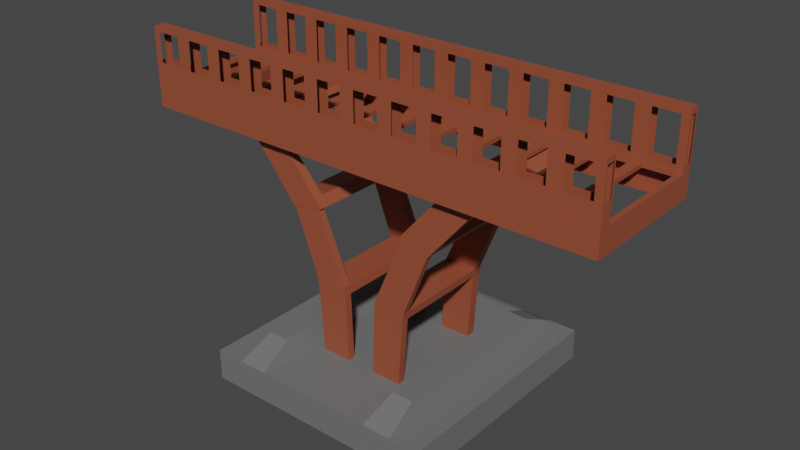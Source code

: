 # Source: PUENTE_NIER.blend  (saved by Blender 3.6.11; exported with 4.5.12 LTS)
import bpy
from mathutils import Matrix  # noqa: F401  (used for matrix-valued properties, if any)

bpy.ops.wm.read_factory_settings(use_empty=True)
scene = bpy.context.scene
scene.name = 'Scene'

# ---- collections
col_collection = bpy.data.collections.new('Collection'); scene.collection.children.link(col_collection)

# ---- materials (node trees are filled in below, after node groups)
mat_material = bpy.data.materials.new('Material')
mat_material.use_transparent_shadow = False
mat_material_004 = bpy.data.materials.new('Material.004')
mat_material_004.use_transparent_shadow = False

# ---- material node trees
mat_material.use_nodes = True; mat_material.node_tree.nodes.clear()
_N = mat_material.node_tree.nodes; _L = mat_material.node_tree.links
n0 = _N.new('ShaderNodeBsdfPrincipled'); n0.name = 'Principled BSDF'; n0.location = (10, 300)
n0.distribution = 'GGX'
n0.subsurface_method = 'RANDOM_WALK_SKIN'
n0.inputs[0].default_value = (0.1615, 0.1615, 0.1615, 1.0)
n0.inputs[3].default_value = 1.45
n0.inputs[27].default_value = (0.0, 0.0, 0.0, 1.0)
n0.inputs[28].default_value = 1.0
n1 = _N.new('ShaderNodeOutputMaterial'); n1.name = 'Material Output'; n1.location = (300, 300)
_L.new(n0.outputs[0], n1.inputs[0])
n1.is_active_output = True
mat_material_004.use_nodes = True; mat_material_004.node_tree.nodes.clear()
_N = mat_material_004.node_tree.nodes; _L = mat_material_004.node_tree.links
n0 = _N.new('ShaderNodeBsdfPrincipled'); n0.name = 'Principled BSDF'; n0.location = (10, 300)
n0.distribution = 'GGX'
n0.subsurface_method = 'RANDOM_WALK_SKIN'
n0.inputs[0].default_value = (0.3111, 0.07544, 0.0361, 1.0)
n0.inputs[3].default_value = 1.45
n0.inputs[27].default_value = (0.0, 0.0, 0.0, 1.0)
n0.inputs[28].default_value = 1.0
n1 = _N.new('ShaderNodeOutputMaterial'); n1.name = 'Material Output'; n1.location = (300, 300)
_L.new(n0.outputs[0], n1.inputs[0])
n1.is_active_output = True

# ---- world
world_world = bpy.data.worlds.new('World'); scene.world = world_world
world_world.use_nodes = True; world_world.node_tree.nodes.clear()
_N = world_world.node_tree.nodes; _L = world_world.node_tree.links
n0 = _N.new('ShaderNodeOutputWorld'); n0.name = 'World Output'; n0.location = (300, 300)
n1 = _N.new('ShaderNodeBackground'); n1.name = 'Background'; n1.location = (10, 300)
n1.inputs[0].default_value = (0.05088, 0.05088, 0.05088, 1.0)
_L.new(n1.outputs[0], n0.inputs[0])
n0.is_active_output = True
world_world.color = (0.05088, 0.05088, 0.05088)
world_world.use_sun_shadow = False
world_world.sun_shadow_jitter_overblur = 0.0

# ---- meshes
me_cube = bpy.data.meshes.new('Cube')
me_cube.from_pydata([(-1.0, 1.0, 0.9997), (-1.0, 1.0, -1.0), (-1.0, -1.0, 0.9997), (-1.0, -1.0, -1.0), (0.0, 1.0, -1.0), (-0.5, 1.0, -1.0), (0.0, -1.0, 1.0), (-0.5, -1.0, 1.0), (-0.5, -1.0, -1.0), (0.0, -1.0, -1.0), (-0.5, 1.0, 1.0), (0.0, 1.0, 1.0), (-0.75, 1.0, -1.0), (-0.7501, -1.0, 0.9997), (-0.75, -1.0, -1.0), (-0.7501, 1.0, 0.9997), (-0.7182, 0.7126, 2.065), (-0.5387, 0.7126, 2.068), (-0.5387, -0.7126, 2.068), (-0.7182, -0.7126, 2.065), (-0.1215, 0.4627, 1.0), (-0.3787, 0.4627, 0.9995), (-0.3787, -0.4627, 0.9995), (-0.1215, -0.4627, 1.0), (-0.1444, -0.4627, 5.342), (-0.1519, -0.4627, 5.875), (-0.3722, -0.4627, 10.41), (-0.43, -0.4627, 11.0), (-0.8693, -0.4627, 14.95), (-0.8965, -0.4627, 15.38), (-1.128, -0.4627, 14.53), (-1.101, -0.4627, 14.1), (-0.6942, -0.4627, 10.51), (-0.6415, -0.4627, 9.997), (-0.425, -0.4627, 5.844), (-0.4152, -0.4627, 5.315), (-0.1444, 0.4627, 5.342), (-0.1519, 0.4627, 5.875), (-0.3722, 0.4627, 10.41), (-0.43, 0.4627, 11.0), (-0.8693, 0.4627, 14.95), (-0.8965, 0.4627, 15.38), (-1.128, 0.4627, 14.53), (-1.101, 0.4627, 14.1), (-0.6942, 0.4627, 10.51), (-0.6415, 0.4627, 9.997), (-0.425, 0.4627, 5.844), (-0.4152, 0.4627, 5.315), (-0.4149, 0.384, 5.316), (-0.4246, 0.384, 5.844), (-0.1441, 0.384, 5.342), (-0.1516, 0.384, 5.876), (-0.4248, -0.4017, 5.844), (-0.415, -0.4017, 5.316), (-0.1442, -0.4017, 5.342), (-0.1517, -0.4017, 5.876), (-0.1215, 0.4627, 0.9256), (-0.1215, 0.384, 0.9256), (-0.3786, 0.384, 0.9253), (-0.3786, 0.4627, 0.9253), (-0.1215, -0.4017, 0.8299), (-0.1215, -0.4627, 0.8299), (-0.3785, -0.4627, 0.8297), (-0.3785, -0.4017, 0.8297), (-0.4144, 0.458, 10.67), (-0.4121, 0.3886, 10.67), (-0.6474, 0.3886, 10.27), (-0.6495, 0.458, 10.27), (-0.4163, -0.4056, 10.68), (-0.4177, -0.4587, 10.68), (-0.6498, -0.4587, 10.29), (-0.6486, -0.4056, 10.29), (-0.6387, 0.3738, 10.0), (-0.6908, 0.3738, 10.52), (-0.3691, 0.3738, 10.4), (-0.4263, 0.3738, 11.0), (-0.6917, -0.3864, 10.52), (-0.6394, -0.3864, 10.0), (-0.3699, -0.3864, 10.41), (-0.4272, -0.3864, 11.0), (-0.8925, 0.459, 15.02), (-0.8925, 0.3775, 15.02), (-1.105, 0.459, 14.24), (-1.105, 0.3775, 14.24), (-0.8901, -0.3888, 15.09), (-0.8901, -0.4603, 15.09), (-1.107, -0.4603, 14.3), (-1.107, -0.3888, 14.3)], [], [(15, 0, 2, 13), (14, 13, 2, 3), (3, 2, 0, 1), (12, 15, 10, 5), (5, 10, 11, 4), (12, 5, 8, 14), (5, 4, 9, 8), (9, 6, 7, 8), (10, 15, 16, 17), (1, 12, 14, 3), (1, 0, 15, 12), (8, 7, 13, 14), (13, 7, 18, 19), (17, 16, 19, 18), (7, 10, 17, 18), (15, 13, 19, 16), (11, 10, 21, 20), (10, 7, 22, 21), (7, 6, 23, 22), (6, 11, 20, 23), (42, 30, 29, 41), (54, 50, 51, 55), (36, 47, 46, 37), (47, 48, 49, 46), (38, 45, 44, 39), (38, 74, 72, 45), (40, 43, 42, 41), (51, 37, 64, 65), (53, 35, 34, 52), (36, 50, 57, 56), (77, 33, 32, 76), (78, 74, 75, 79), (43, 31, 30, 42), (24, 35, 62, 61), (50, 36, 37, 51), (78, 26, 33, 77), (74, 38, 39, 75), (75, 39, 80, 81), (28, 40, 41, 29), (21, 22, 23, 20), (35, 24, 25, 34), (34, 25, 69, 70), (33, 26, 27, 32), (32, 27, 85, 86), (31, 28, 29, 30), (49, 52, 55, 51), (48, 50, 54, 53), (48, 53, 52, 49), (24, 54, 55, 25), (59, 56, 57, 58), (50, 48, 58, 57), (48, 47, 59, 58), (47, 36, 56, 59), (63, 60, 61, 62), (53, 54, 60, 63), (35, 53, 63, 62), (54, 24, 61, 60), (67, 66, 65, 64), (49, 51, 65, 66), (46, 49, 66, 67), (37, 46, 67, 64), (71, 70, 69, 68), (55, 52, 71, 68), (25, 55, 68, 69), (52, 34, 70, 71), (45, 72, 73, 44), (73, 76, 79, 75), (74, 78, 77, 72), (26, 78, 79, 27), (72, 77, 76, 73), (43, 40, 28, 31), (82, 83, 81, 80), (44, 73, 83, 82), (73, 75, 81, 83), (39, 44, 82, 80), (87, 86, 85, 84), (79, 76, 87, 84), (27, 79, 84, 85), (76, 32, 86, 87)])
me_cube.polygons.foreach_set('material_index', [0, 0, 0, 0, 0, 0, 0, 0, 0, 0, 0, 0, 0, 0, 0, 0, 0, 0, 0, 0, 1, 1, 1, 1, 1, 1, 1, 1, 1, 1, 1, 1, 1, 1, 1, 1, 1, 1, 1, 0, 1, 1, 1, 1, 1, 1, 1, 1, 1, 0, 1, 1, 1, 0, 1, 1, 1, 1, 1, 1, 1, 1, 1, 1, 1, 1, 1, 1, 1, 1, 1, 1, 1, 1, 1, 1, 1, 1, 1])
_uv = me_cube.uv_layers.new(name='UVMap')
_uv.uv.foreach_set('vector', [0.8438, 0.5, 0.875, 0.5, 0.875, 0.75, 0.8438, 0.75, 0.375, 0.9688, 0.625, 0.9688, 0.625, 1.0, 0.375, 1.0, 0.375, 0.0, 0.625, 0.0, 0.625, 0.25, 0.375, 0.25, 0.375, 0.2812, 0.625, 0.2812, 0.625, 0.3125, 0.375, 0.3125, 0.375, 0.3125, 0.625, 0.3125, 0.625, 0.375, 0.375, 0.375, 0.1562, 0.5, 0.1875, 0.5, 0.1875, 0.75, 0.1562, 0.75, 0.1875, 0.5, 0.25, 0.5, 0.25, 0.75, 0.1875, 0.75, 0.375, 0.875, 0.625, 0.875, 0.625, 0.9375, 0.375, 0.9375, 0.625, 0.3125, 0.625, 0.2812, 0.625, 0.2812, 0.625, 0.3125, 0.125, 0.5, 0.1562, 0.5, 0.1562, 0.75, 0.125, 0.75, 0.375, 0.25, 0.625, 0.25, 0.625, 0.2812, 0.375, 0.2812, 0.375, 0.9375, 0.625, 0.9375, 0.625, 0.9688, 0.375, 0.9688, 0.625, 0.9688, 0.625, 0.9375, 0.625, 0.9375, 0.625, 0.9688, 0.8125, 0.5, 0.8438, 0.5, 0.8438, 0.75, 0.8125, 0.75, 0.8125, 0.75, 0.8125, 0.5, 0.8125, 0.5, 0.8125, 0.75, 0.8438, 0.5, 0.8438, 0.75, 0.8438, 0.75, 0.8438, 0.5, 0.75, 0.5, 0.8125, 0.5, 0.7973, 0.5152, 0.7652, 0.5152, 0.8125, 0.5, 0.8125, 0.75, 0.7973, 0.7348, 0.7973, 0.5152, 0.8125, 0.75, 0.75, 0.75, 0.7652, 0.7348, 0.7973, 0.7348, 0.75, 0.75, 0.75, 0.5, 0.7652, 0.5152, 0.7652, 0.7348, 0.7973, 0.5152, 0.7973, 0.7348, 0.7652, 0.7348, 0.7652, 0.5152, 0.7652, 0.7203, 0.7652, 0.5339, 0.7652, 0.5339, 0.7652, 0.7203, 0.7652, 0.5152, 0.7973, 0.5152, 0.7973, 0.5152, 0.7652, 0.5152, 0.7973, 0.5152, 0.7973, 0.5339, 0.7973, 0.5339, 0.7973, 0.5152, 0.7652, 0.5152, 0.7973, 0.5152, 0.7973, 0.5152, 0.7652, 0.5152, 0.7652, 0.5152, 0.7652, 0.5363, 0.7973, 0.5363, 0.7973, 0.5152, 0.7652, 0.5152, 0.7973, 0.5152, 0.7973, 0.5152, 0.7652, 0.5152, 0.7652, 0.5339, 0.7652, 0.5152, 0.7652, 0.5152, 0.7652, 0.5339, 0.7973, 0.7203, 0.7973, 0.7348, 0.7973, 0.7348, 0.7973, 0.7203, 0.7652, 0.5152, 0.7652, 0.5339, 0.7652, 0.5339, 0.7652, 0.5152, 0.7973, 0.7167, 0.7973, 0.7348, 0.7973, 0.7348, 0.7973, 0.7167, 0.7652, 0.7167, 0.7652, 0.5363, 0.7652, 0.5363, 0.7652, 0.7167, 0.7973, 0.5152, 0.7973, 0.7348, 0.7973, 0.7348, 0.7973, 0.5152, 0.7652, 0.7348, 0.7973, 0.7348, 0.7973, 0.7348, 0.7652, 0.7348, 0.7652, 0.5339, 0.7652, 0.5152, 0.7652, 0.5152, 0.7652, 0.5339, 0.7652, 0.7167, 0.7652, 0.7348, 0.7973, 0.7348, 0.7973, 0.7167, 0.7652, 0.5363, 0.7652, 0.5152, 0.7652, 0.5152, 0.7652, 0.5363, 0.7652, 0.5363, 0.7652, 0.5152, 0.7652, 0.5152, 0.7652, 0.5363, 0.7652, 0.7348, 0.7652, 0.5152, 0.7652, 0.5152, 0.7652, 0.7348, 0.7973, 0.5152, 0.7973, 0.7348, 0.7652, 0.7348, 0.7652, 0.5152, 0.7973, 0.7348, 0.7652, 0.7348, 0.7652, 0.7348, 0.7973, 0.7348, 0.7973, 0.7348, 0.7652, 0.7348, 0.7652, 0.7348, 0.7973, 0.7348, 0.7973, 0.7348, 0.7652, 0.7348, 0.7652, 0.7348, 0.7973, 0.7348, 0.7973, 0.7348, 0.7652, 0.7348, 0.7652, 0.7348, 0.7973, 0.7348, 0.7973, 0.7348, 0.7652, 0.7348, 0.7652, 0.7348, 0.7973, 0.7348, 0.7973, 0.5339, 0.7973, 0.7203, 0.7652, 0.7203, 0.7652, 0.5339, 0.7973, 0.5339, 0.7652, 0.5339, 0.7652, 0.7203, 0.7973, 0.7203, 0.7973, 0.5339, 0.7973, 0.7203, 0.7973, 0.7203, 0.7973, 0.5339, 0.7652, 0.7348, 0.7652, 0.7203, 0.7652, 0.7203, 0.7652, 0.7348, 0.7973, 0.5152, 0.7652, 0.5152, 0.7652, 0.5339, 0.7973, 0.5339, 0.7652, 0.5339, 0.7973, 0.5339, 0.7973, 0.5339, 0.7652, 0.5339, 0.7973, 0.5339, 0.7973, 0.5152, 0.7973, 0.5152, 0.7973, 0.5339, 0.7973, 0.5152, 0.7652, 0.5152, 0.7652, 0.5152, 0.7973, 0.5152, 0.7973, 0.7203, 0.7652, 0.7203, 0.7652, 0.7348, 0.7973, 0.7348, 0.7973, 0.7203, 0.7652, 0.7203, 0.7652, 0.7203, 0.7973, 0.7203, 0.7973, 0.7348, 0.7973, 0.7203, 0.7973, 0.7203, 0.7973, 0.7348, 0.7652, 0.7203, 0.7652, 0.7348, 0.7652, 0.7348, 0.7652, 0.7203, 0.7973, 0.5152, 0.7973, 0.5339, 0.7652, 0.5339, 0.7652, 0.5152, 0.7973, 0.5339, 0.7652, 0.5339, 0.7652, 0.5339, 0.7973, 0.5339, 0.7973, 0.5152, 0.7973, 0.5339, 0.7973, 0.5339, 0.7973, 0.5152, 0.7652, 0.5152, 0.7973, 0.5152, 0.7973, 0.5152, 0.7652, 0.5152, 0.7973, 0.7203, 0.7973, 0.7348, 0.7652, 0.7348, 0.7652, 0.7203, 0.7652, 0.7203, 0.7973, 0.7203, 0.7973, 0.7203, 0.7652, 0.7203, 0.7652, 0.7348, 0.7652, 0.7203, 0.7652, 0.7203, 0.7652, 0.7348, 0.7973, 0.7203, 0.7973, 0.7348, 0.7973, 0.7348, 0.7973, 0.7203, 0.7973, 0.5152, 0.7973, 0.5363, 0.7973, 0.5363, 0.7973, 0.5152, 0.7973, 0.5363, 0.7973, 0.7167, 0.7652, 0.7167, 0.7652, 0.5363, 0.7652, 0.5363, 0.7652, 0.7167, 0.7973, 0.7167, 0.7973, 0.5363, 0.7652, 0.7348, 0.7652, 0.7167, 0.7652, 0.7167, 0.7652, 0.7348, 0.7973, 0.5363, 0.7973, 0.7167, 0.7973, 0.7167, 0.7973, 0.5363, 0.7973, 0.5152, 0.7652, 0.5152, 0.7652, 0.7348, 0.7973, 0.7348, 0.7973, 0.5152, 0.7973, 0.5363, 0.7652, 0.5363, 0.7652, 0.5152, 0.7973, 0.5152, 0.7973, 0.5363, 0.7973, 0.5363, 0.7973, 0.5152, 0.7973, 0.5363, 0.7652, 0.5363, 0.7652, 0.5363, 0.7973, 0.5363, 0.7652, 0.5152, 0.7973, 0.5152, 0.7973, 0.5152, 0.7652, 0.5152, 0.7973, 0.7167, 0.7973, 0.7348, 0.7652, 0.7348, 0.7652, 0.7167, 0.7652, 0.7167, 0.7973, 0.7167, 0.7973, 0.7167, 0.7652, 0.7167, 0.7652, 0.7348, 0.7652, 0.7167, 0.7652, 0.7167, 0.7652, 0.7348, 0.7973, 0.7167, 0.7973, 0.7348, 0.7973, 0.7348, 0.7973, 0.7167])
me_cube.materials.append(mat_material)
me_cube.materials.append(mat_material_004)
me_cube.use_mirror_vertex_groups = False
me_cube.update()
me_plane = bpy.data.meshes.new('Plane')
me_plane.from_pydata([(-1.0, -1.0, 0.0), (1.0, -1.0, 0.0), (-1.0, 1.0, 0.0), (1.0, 1.0, 0.0), (-1.0, 1.0, 0.8086), (-1.0, -1.0, 0.8086), (1.0, -1.0, 0.8086), (1.0, 1.0, 0.8086), (-0.8333, -1.0, 0.0), (-0.6667, -1.0, 0.0), (-0.5, -1.0, 0.0), (-0.3333, -1.0, 0.0), (-0.1667, -1.0, 0.0), (7.451e-08, -1.0, 0.0), (0.1667, -1.0, 0.0), (0.3333, -1.0, 0.0), (0.5, -1.0, 0.0), (0.6667, -1.0, 0.0), (0.8333, -1.0, 0.0), (0.8333, 1.0, 0.0), (0.6667, 1.0, 0.0), (0.5, 1.0, 0.0), (0.3333, 1.0, 0.0), (0.1667, 1.0, 0.0), (-7.451e-08, 1.0, 0.0), (-0.1667, 1.0, 0.0), (-0.3333, 1.0, 0.0), (-0.5, 1.0, 0.0), (-0.6667, 1.0, 0.0), (-0.8333, 1.0, 0.0), (-0.8333, -1.0, 0.8086), (-0.6667, -1.0, 0.8086), (-0.5, -1.0, 0.8086), (-0.3333, -1.0, 0.8086), (-0.1667, -1.0, 0.8086), (7.451e-08, -1.0, 0.8086), (0.1667, -1.0, 0.8086), (0.3333, -1.0, 0.8086), (0.5, -1.0, 0.8086), (0.6667, -1.0, 0.8086), (0.8333, -1.0, 0.8086), (0.8333, 1.0, 0.8086), (0.6667, 1.0, 0.8086), (0.5, 1.0, 0.8086), (0.3333, 1.0, 0.8086), (0.1667, 1.0, 0.8086), (-7.451e-08, 1.0, 0.8086), (-0.1667, 1.0, 0.8086), (-0.3333, 1.0, 0.8086), (-0.5, 1.0, 0.8086), (-0.6667, 1.0, 0.8086), (-0.8333, 1.0, 0.8086), (-1.0, -0.8123, 0.0), (1.0, -0.8123, 0.0), (-1.0, -0.8123, 0.8086), (1.0, -0.8123, 0.8086), (-0.8333, -0.8123, 0.8086), (-0.6667, -0.8123, 0.8086), (-0.5, -0.8123, 0.8086), (-0.3333, -0.8123, 0.8086), (-0.1667, -0.8123, 0.8086), (6.052e-08, -0.8123, 0.8086), (0.1667, -0.8123, 0.8086), (0.3333, -0.8123, 0.8086), (0.5, -0.8123, 0.8086), (0.6667, -0.8123, 0.8086), (0.8333, -0.8123, 0.8086), (-0.8333, -0.8123, 0.0), (-0.6667, -0.8123, 0.0), (-0.5, -0.8123, 0.0), (-0.3333, -0.8123, 0.0), (-0.1667, -0.8123, 0.0), (6.052e-08, -0.8123, 0.0), (0.1667, -0.8123, 0.0), (0.3333, -0.8123, 0.0), (0.5, -0.8123, 0.0), (0.6667, -0.8123, 0.0), (0.8333, -0.8123, 0.0), (1.0, 0.8445, 0.0), (1.0, 0.8445, 0.8086), (-0.8333, 0.8445, 0.8086), (-0.6667, 0.8445, 0.8086), (-0.5, 0.8445, 0.8086), (-0.3333, 0.8445, 0.8086), (-0.1667, 0.8445, 0.8086), (-6.292e-08, 0.8445, 0.8086), (0.1667, 0.8445, 0.8086), (0.3333, 0.8445, 0.8086), (0.5, 0.8445, 0.8086), (0.6667, 0.8445, 0.8086), (0.8333, 0.8445, 0.8086), (-1.0, 0.8445, 0.0), (-1.0, 0.8445, 0.8086), (-0.8333, 0.8445, 0.0), (-0.6667, 0.8445, 0.0), (-0.5, 0.8445, 0.0), (-0.3333, 0.8445, 0.0), (-0.1667, 0.8445, 0.0), (-6.292e-08, 0.8445, 0.0), (0.1667, 0.8445, 0.0), (0.3333, 0.8445, 0.0), (0.5, 0.8445, 0.0), (0.6667, 0.8445, 0.0), (0.8333, 0.8445, 0.0), (0.6867, -0.7922, 0.8086), (0.8133, -0.7922, 0.8086), (0.8133, 0.8244, 0.8086), (0.6867, 0.8244, 0.8086), (0.5201, -0.7922, 0.8086), (0.6466, -0.7922, 0.8086), (0.6466, 0.8244, 0.8086), (0.5201, 0.8244, 0.8086), (0.3534, -0.7922, 0.8086), (0.4799, -0.7922, 0.8086), (0.4799, 0.8244, 0.8086), (0.3534, 0.8244, 0.8086), (0.1867, -0.7922, 0.8086), (0.3133, -0.7922, 0.8086), (0.3133, 0.8244, 0.8086), (0.1867, 0.8244, 0.8086), (0.02008, -0.7922, 0.8086), (0.1466, -0.7922, 0.8086), (0.1466, 0.8244, 0.8086), (0.02008, 0.8244, 0.8086), (-0.1466, -0.7922, 0.8086), (-0.02008, -0.7922, 0.8086), (-0.02008, 0.8244, 0.8086), (-0.1466, 0.8244, 0.8086), (-0.3133, -0.7922, 0.8086), (-0.1867, -0.7922, 0.8086), (-0.1867, 0.8244, 0.8086), (-0.3133, 0.8244, 0.8086), (-0.4799, -0.7922, 0.8086), (-0.3534, -0.7922, 0.8086), (-0.3534, 0.8244, 0.8086), (-0.4799, 0.8244, 0.8086), (-0.6466, -0.7922, 0.8086), (-0.5201, -0.7922, 0.8086), (-0.5201, 0.8244, 0.8086), (-0.6466, 0.8244, 0.8086), (-0.8133, -0.7922, 0.8086), (-0.6867, -0.7922, 0.8086), (-0.6867, 0.8244, 0.8086), (-0.8133, 0.8244, 0.8086), (-0.9799, -0.7922, 0.8086), (-0.8534, -0.7922, 0.8086), (-0.8534, 0.8244, 0.8086), (-0.9799, 0.8244, 0.8086), (0.8534, -0.7922, 0.8086), (0.9799, -0.7922, 0.8086), (0.9799, 0.8244, 0.8086), (0.8534, 0.8244, 0.8086), (0.8133, -0.7922, 0.6724), (0.6867, -0.7922, 0.6724), (0.6867, 0.8244, 0.6724), (0.8133, 0.8244, 0.6724), (0.6466, -0.7922, 0.6724), (0.5201, -0.7922, 0.6724), (0.5201, 0.8244, 0.6724), (0.6466, 0.8244, 0.6724), (0.4799, -0.7922, 0.6724), (0.3534, -0.7922, 0.6724), (0.3534, 0.8244, 0.6724), (0.4799, 0.8244, 0.6724), (0.3133, -0.7922, 0.6724), (0.1867, -0.7922, 0.6724), (0.1867, 0.8244, 0.6724), (0.3133, 0.8244, 0.6724), (0.1466, -0.7922, 0.6724), (0.02008, -0.7922, 0.6724), (0.02008, 0.8244, 0.6724), (0.1466, 0.8244, 0.6724), (-0.02008, -0.7922, 0.6724), (-0.1466, -0.7922, 0.6724), (-0.1466, 0.8244, 0.6724), (-0.02008, 0.8244, 0.6724), (-0.1867, -0.7922, 0.6724), (-0.3133, -0.7922, 0.6724), (-0.3133, 0.8244, 0.6724), (-0.1867, 0.8244, 0.6724), (-0.3534, -0.7922, 0.6724), (-0.4799, -0.7922, 0.6724), (-0.4799, 0.8244, 0.6724), (-0.3534, 0.8244, 0.6724), (-0.5201, -0.7922, 0.6724), (-0.6466, -0.7922, 0.6724), (-0.6466, 0.8244, 0.6724), (-0.5201, 0.8244, 0.6724), (-0.6867, -0.7922, 0.6724), (-0.8133, -0.7922, 0.6724), (-0.8133, 0.8244, 0.6724), (-0.6867, 0.8244, 0.6724), (-0.8534, -0.7922, 0.6724), (-0.9799, -0.7922, 0.6724), (-0.9799, 0.8244, 0.6724), (-0.8534, 0.8244, 0.6724), (0.9799, -0.7922, 0.6724), (0.8534, -0.7922, 0.6724), (0.8534, 0.8244, 0.6724), (0.9799, 0.8244, 0.6724), (-1.0, -0.8123, 2.596), (-1.0, -1.0, 2.596), (0.8333, -1.0, 2.596), (1.0, -1.0, 2.596), (1.0, 0.8445, 2.596), (1.0, 1.0, 2.596), (-0.8333, 1.0, 2.596), (-1.0, 1.0, 2.596), (-0.8333, -1.0, 2.596), (-0.6667, -1.0, 2.596), (-0.5, -1.0, 2.596), (-0.3333, -1.0, 2.596), (-0.1667, -1.0, 2.596), (7.451e-08, -1.0, 2.596), (0.1667, -1.0, 2.596), (0.3333, -1.0, 2.596), (0.5, -1.0, 2.596), (0.6667, -1.0, 2.596), (0.8333, 1.0, 2.596), (0.6667, 1.0, 2.596), (0.5, 1.0, 2.596), (0.3333, 1.0, 2.596), (0.1667, 1.0, 2.596), (-7.451e-08, 1.0, 2.596), (-0.1667, 1.0, 2.596), (-0.3333, 1.0, 2.596), (-0.5, 1.0, 2.596), (-0.6667, 1.0, 2.596), (-0.8333, 0.8445, 2.596), (-0.6667, 0.8445, 2.596), (-0.5, 0.8445, 2.596), (-0.3333, 0.8445, 2.596), (-0.1667, 0.8445, 2.596), (-6.292e-08, 0.8445, 2.596), (0.1667, 0.8445, 2.596), (0.3333, 0.8445, 2.596), (0.5, 0.8445, 2.596), (0.6667, 0.8445, 2.596), (0.8333, 0.8445, 2.596), (1.0, -0.8123, 2.596), (-0.8333, -0.8123, 2.596), (-0.6667, -0.8123, 2.596), (-0.5, -0.8123, 2.596), (-0.3333, -0.8123, 2.596), (-0.1667, -0.8123, 2.596), (6.052e-08, -0.8123, 2.596), (0.1667, -0.8123, 2.596), (0.3333, -0.8123, 2.596), (0.5, -0.8123, 2.596), (0.6667, -0.8123, 2.596), (0.8333, -0.8123, 2.596), (-1.0, 0.8445, 2.596), (-0.6667, -1.0, 1.331), (0.3333, -0.8123, 1.331), (-0.8333, -1.0, 1.331), (0.5, -0.8123, 1.331), (0.8333, -0.8123, 1.331), (0.6667, -0.8123, 1.331), (0.8333, -1.0, 1.331), (1.0, -1.0, 1.331), (-1.0, -0.8123, 1.331), (-1.0, -1.0, 1.331), (0.1667, -0.8123, 1.331), (-0.5, -1.0, 1.331), (6.052e-08, -0.8123, 1.331), (-0.3333, -1.0, 1.331), (-0.1667, -0.8123, 1.331), (-0.1667, -1.0, 1.331), (-0.3333, -0.8123, 1.331), (7.451e-08, -1.0, 1.331), (-0.5, -0.8123, 1.331), (0.1667, -1.0, 1.331), (-0.6667, -0.8123, 1.331), (0.3333, -1.0, 1.331), (-0.8333, -0.8123, 1.331), (0.5, -1.0, 1.331), (0.6667, -1.0, 1.331), (1.0, -0.8123, 1.331), (-0.136, 0.8445, 1.01), (-0.03069, 0.8445, 1.01), (-0.03069, 0.8445, 2.395), (-0.136, 0.8445, 2.395), (-0.03069, -0.8123, 1.48), (-0.136, -0.8123, 1.48), (-0.136, -0.8123, 2.447), (-0.03069, -0.8123, 2.447), (-0.4693, -1.0, 1.48), (-0.364, -1.0, 1.48), (-0.364, -1.0, 2.447), (-0.4693, -1.0, 2.447), (0.03069, 0.8445, 1.01), (0.136, 0.8445, 1.01), (0.136, 0.8445, 2.395), (0.03069, 0.8445, 2.395), (0.136, -0.8123, 1.48), (0.03069, -0.8123, 1.48), (0.03069, -0.8123, 2.447), (0.136, -0.8123, 2.447), (-0.636, -1.0, 1.48), (-0.5307, -1.0, 1.48), (-0.5307, -1.0, 2.447), (-0.636, -1.0, 2.447), (0.1974, 0.8445, 1.01), (0.3026, 0.8445, 1.01), (0.3026, 0.8445, 2.395), (0.1974, 0.8445, 2.395), (0.3026, -0.8123, 1.48), (0.1974, -0.8123, 1.48), (0.1974, -0.8123, 2.447), (0.3026, -0.8123, 2.447), (-1.0, 0.9693, 1.01), (-1.0, 0.8752, 1.01), (-1.0, 0.8752, 2.395), (-1.0, 0.9693, 2.395), (-0.8026, -1.0, 1.48), (-0.6974, -1.0, 1.48), (-0.6974, -1.0, 2.447), (-0.8026, -1.0, 2.447), (0.364, 0.8445, 1.01), (0.4693, 0.8445, 1.01), (0.4693, 0.8445, 2.395), (0.364, 0.8445, 2.395), (0.4693, -0.8123, 1.48), (0.364, -0.8123, 1.48), (0.364, -0.8123, 2.447), (0.4693, -0.8123, 2.447), (-0.9693, -1.0, 1.48), (-0.864, -1.0, 1.48), (-0.864, -1.0, 2.447), (-0.9693, -1.0, 2.447), (0.5307, 0.8445, 1.01), (0.636, 0.8445, 1.01), (0.636, 0.8445, 2.395), (0.5307, 0.8445, 2.395), (0.636, -0.8123, 1.48), (0.5307, -0.8123, 1.48), (0.5307, -0.8123, 2.447), (0.636, -0.8123, 2.447), (-0.864, 1.0, 1.01), (-0.9693, 1.0, 1.01), (-0.9693, 1.0, 2.395), (-0.864, 1.0, 2.395), (0.6974, 0.8445, 1.01), (0.8026, 0.8445, 1.01), (0.8026, 0.8445, 2.395), (0.6974, 0.8445, 2.395), (0.8026, -0.8123, 1.48), (0.6974, -0.8123, 1.48), (0.6974, -0.8123, 2.447), (0.8026, -0.8123, 2.447), (1.0, 0.8752, 1.01), (1.0, 0.9693, 1.01), (1.0, 0.9693, 2.395), (1.0, 0.8752, 2.395), (0.864, -1.0, 1.48), (0.9693, -1.0, 1.48), (0.9693, -1.0, 2.447), (0.864, -1.0, 2.447), (-1.0, -0.843, 1.48), (-1.0, -0.9693, 1.48), (-1.0, -0.9693, 2.447), (-1.0, -0.843, 2.447), (-0.6974, 1.0, 1.01), (-0.8026, 1.0, 1.01), (-0.8026, 1.0, 2.395), (-0.6974, 1.0, 2.395), (-0.5307, 1.0, 1.01), (-0.636, 1.0, 1.01), (-0.636, 1.0, 2.395), (-0.5307, 1.0, 2.395), (-0.364, 1.0, 1.01), (-0.4693, 1.0, 1.01), (-0.4693, 1.0, 2.395), (-0.364, 1.0, 2.395), (-0.3026, -1.0, 1.48), (-0.1974, -1.0, 1.48), (-0.1974, -1.0, 2.447), (-0.3026, -1.0, 2.447), (-0.1974, -0.8123, 1.48), (-0.3026, -0.8123, 1.48), (-0.3026, -0.8123, 2.447), (-0.1974, -0.8123, 2.447), (-0.3026, 0.8445, 1.01), (-0.1974, 0.8445, 1.01), (-0.1974, 0.8445, 2.395), (-0.3026, 0.8445, 2.395), (-0.136, -1.0, 1.48), (-0.03069, -1.0, 1.48), (-0.03069, -1.0, 2.447), (-0.136, -1.0, 2.447), (-0.364, -0.8123, 1.48), (-0.4693, -0.8123, 1.48), (-0.4693, -0.8123, 2.447), (-0.364, -0.8123, 2.447), (-0.4693, 0.8445, 1.01), (-0.364, 0.8445, 1.01), (-0.364, 0.8445, 2.395), (-0.4693, 0.8445, 2.395), (0.03069, -1.0, 1.48), (0.136, -1.0, 1.48), (0.136, -1.0, 2.447), (0.03069, -1.0, 2.447), (-0.5307, -0.8123, 1.48), (-0.636, -0.8123, 1.48), (-0.636, -0.8123, 2.447), (-0.5307, -0.8123, 2.447), (-0.636, 0.8445, 1.01), (-0.5307, 0.8445, 1.01), (-0.5307, 0.8445, 2.395), (-0.636, 0.8445, 2.395), (0.1974, -1.0, 1.48), (0.3026, -1.0, 1.48), (0.3026, -1.0, 2.447), (0.1974, -1.0, 2.447), (-0.6974, -0.8123, 1.48), (-0.8026, -0.8123, 1.48), (-0.8026, -0.8123, 2.447), (-0.6974, -0.8123, 2.447), (-0.8026, 0.8445, 1.01), (-0.6974, 0.8445, 1.01), (-0.6974, 0.8445, 2.395), (-0.8026, 0.8445, 2.395), (0.364, -1.0, 1.48), (0.4693, -1.0, 1.48), (0.4693, -1.0, 2.447), (0.364, -1.0, 2.447), (-0.864, -0.8123, 1.48), (-0.9693, -0.8123, 1.48), (-0.9693, -0.8123, 2.447), (-0.864, -0.8123, 2.447), (-0.9693, 0.8445, 1.01), (-0.864, 0.8445, 1.01), (-0.864, 0.8445, 2.395), (-0.9693, 0.8445, 2.395), (0.5307, -1.0, 1.48), (0.636, -1.0, 1.48), (0.636, -1.0, 2.447), (0.5307, -1.0, 2.447), (0.6974, -1.0, 1.48), (0.8026, -1.0, 1.48), (0.8026, -1.0, 2.447), (0.6974, -1.0, 2.447), (0.864, 0.8445, 1.01), (0.9693, 0.8445, 1.01), (0.9693, 0.8445, 2.395), (0.864, 0.8445, 2.395), (0.9693, 1.0, 1.01), (0.864, 1.0, 1.01), (0.864, 1.0, 2.395), (0.9693, 1.0, 2.395), (0.9693, -0.8123, 1.48), (0.864, -0.8123, 1.48), (0.864, -0.8123, 2.447), (0.9693, -0.8123, 2.447), (0.8026, 1.0, 1.01), (0.6974, 1.0, 1.01), (0.6974, 1.0, 2.395), (0.8026, 1.0, 2.395), (0.636, 1.0, 1.01), (0.5307, 1.0, 1.01), (0.5307, 1.0, 2.395), (0.636, 1.0, 2.395), (0.4693, 1.0, 1.01), (0.364, 1.0, 1.01), (0.364, 1.0, 2.395), (0.4693, 1.0, 2.395), (0.3026, 1.0, 1.01), (0.1974, 1.0, 1.01), (0.1974, 1.0, 2.395), (0.3026, 1.0, 2.395), (0.136, 1.0, 1.01), (0.03069, 1.0, 1.01), (0.03069, 1.0, 2.395), (0.136, 1.0, 2.395), (1.0, -0.9693, 1.48), (1.0, -0.843, 1.48), (1.0, -0.843, 2.447), (1.0, -0.9693, 2.447), (-0.03069, 1.0, 1.01), (-0.136, 1.0, 1.01), (-0.136, 1.0, 2.395), (-0.03069, 1.0, 2.395), (-0.1974, 1.0, 1.01), (-0.3026, 1.0, 1.01), (-0.3026, 1.0, 2.395), (-0.1974, 1.0, 2.395)], [], [(103, 19, 3, 78), (18, 1, 6, 40), (78, 3, 7, 79), (52, 0, 5, 54), (29, 2, 4, 51), (3, 19, 41, 7), (19, 20, 42, 41), (20, 21, 43, 42), (21, 22, 44, 43), (22, 23, 45, 44), (23, 24, 46, 45), (24, 25, 47, 46), (25, 26, 48, 47), (26, 27, 49, 48), (27, 28, 50, 49), (28, 29, 51, 50), (0, 8, 30, 5), (8, 9, 31, 30), (9, 10, 32, 31), (10, 11, 33, 32), (11, 12, 34, 33), (12, 13, 35, 34), (13, 14, 36, 35), (14, 15, 37, 36), (15, 16, 38, 37), (16, 17, 39, 38), (17, 18, 40, 39), (91, 2, 29, 93), (93, 29, 28, 94), (94, 28, 27, 95), (95, 27, 26, 96), (96, 26, 25, 97), (97, 25, 24, 98), (98, 24, 23, 99), (99, 23, 22, 100), (100, 22, 21, 101), (101, 21, 20, 102), (102, 20, 19, 103), (17, 76, 77, 18), (16, 75, 76, 17), (15, 74, 75, 16), (14, 73, 74, 15), (13, 72, 73, 14), (12, 71, 72, 13), (11, 70, 71, 12), (10, 69, 70, 11), (9, 68, 69, 10), (8, 67, 68, 9), (0, 52, 67, 8), (91, 52, 54, 92), (1, 53, 55, 6), (18, 77, 53, 1), (2, 91, 92, 4), (93, 190, 189, 67), (93, 67, 192, 195), (139, 136, 185, 186), (110, 111, 158, 159), (130, 131, 178, 179), (116, 117, 164, 165), (150, 151, 198, 199), (136, 137, 184, 185), (109, 110, 159, 156), (149, 150, 199, 196), (111, 108, 157, 158), (131, 128, 177, 178), (53, 78, 79, 55), (151, 148, 197, 198), (65, 66, 105, 104), (66, 90, 106, 105), (90, 89, 107, 106), (89, 65, 104, 107), (64, 65, 109, 108), (65, 89, 110, 109), (89, 88, 111, 110), (88, 64, 108, 111), (63, 64, 113, 112), (64, 88, 114, 113), (88, 87, 115, 114), (87, 63, 112, 115), (62, 63, 117, 116), (63, 87, 118, 117), (87, 86, 119, 118), (86, 62, 116, 119), (61, 62, 121, 120), (62, 86, 122, 121), (86, 85, 123, 122), (85, 61, 120, 123), (60, 61, 125, 124), (61, 85, 126, 125), (85, 84, 127, 126), (84, 60, 124, 127), (59, 60, 129, 128), (60, 84, 130, 129), (84, 83, 131, 130), (83, 59, 128, 131), (58, 59, 133, 132), (59, 83, 134, 133), (83, 82, 135, 134), (82, 58, 132, 135), (57, 58, 137, 136), (58, 82, 138, 137), (82, 81, 139, 138), (81, 57, 136, 139), (56, 57, 141, 140), (57, 81, 142, 141), (81, 80, 143, 142), (80, 56, 140, 143), (54, 56, 145, 144), (56, 80, 146, 145), (80, 92, 147, 146), (92, 54, 144, 147), (66, 55, 149, 148), (55, 79, 150, 149), (79, 90, 151, 150), (90, 66, 148, 151), (94, 68, 188, 191), (91, 93, 195, 194), (119, 116, 165, 166), (137, 138, 187, 184), (117, 118, 167, 164), (144, 145, 192, 193), (124, 125, 172, 173), (138, 139, 186, 187), (104, 105, 152, 153), (118, 119, 166, 167), (147, 144, 193, 194), (127, 124, 173, 174), (107, 104, 153, 154), (145, 146, 195, 192), (125, 126, 175, 172), (105, 106, 155, 152), (132, 133, 180, 181), (146, 147, 194, 195), (112, 113, 160, 161), (126, 127, 174, 175), (106, 107, 154, 155), (135, 132, 181, 182), (115, 112, 161, 162), (133, 134, 183, 180), (113, 114, 163, 160), (140, 141, 188, 189), (120, 121, 168, 169), (134, 135, 182, 183), (114, 115, 162, 163), (143, 140, 189, 190), (123, 120, 169, 170), (141, 142, 191, 188), (121, 122, 171, 168), (148, 149, 196, 197), (128, 129, 176, 177), (142, 143, 190, 191), (108, 109, 156, 157), (122, 123, 170, 171), (238, 204, 205, 218), (251, 228, 206, 207), (228, 229, 227, 206), (229, 230, 226, 227), (230, 231, 225, 226), (231, 232, 224, 225), (232, 233, 223, 224), (233, 234, 222, 223), (234, 235, 221, 222), (235, 236, 220, 221), (236, 237, 219, 220), (237, 238, 218, 219), (217, 202, 250, 249), (216, 217, 249, 248), (215, 216, 248, 247), (214, 215, 247, 246), (213, 214, 246, 245), (212, 213, 245, 244), (211, 212, 244, 243), (210, 211, 243, 242), (209, 210, 242, 241), (208, 209, 241, 240), (201, 208, 240, 200), (202, 203, 239, 250), (6, 55, 277, 259), (55, 66, 256, 277), (39, 40, 258, 276), (38, 39, 276, 275), (56, 54, 260, 274), (37, 38, 275, 273), (57, 56, 274, 272), (36, 37, 273, 271), (58, 57, 272, 270), (35, 36, 271, 269), (59, 58, 270, 268), (34, 35, 269, 267), (60, 59, 268, 266), (33, 34, 267, 265), (54, 5, 261, 260), (40, 6, 259, 258), (66, 65, 257, 256), (65, 64, 255, 257), (5, 30, 254, 261), (64, 63, 253, 255), (30, 31, 252, 254), (63, 62, 262, 253), (31, 32, 263, 252), (62, 61, 264, 262), (32, 33, 265, 263), (61, 60, 266, 264), (52, 193, 192, 67), (93, 94, 191, 190), (67, 189, 188, 68), (84, 85, 279, 278), (85, 233, 280, 279), (233, 232, 281, 280), (232, 84, 278, 281), (264, 266, 283, 282), (266, 244, 284, 283), (244, 245, 285, 284), (245, 264, 282, 285), (263, 265, 287, 286), (265, 211, 288, 287), (211, 210, 289, 288), (210, 263, 286, 289), (85, 86, 291, 290), (86, 234, 292, 291), (234, 233, 293, 292), (233, 85, 290, 293), (262, 264, 295, 294), (264, 245, 296, 295), (245, 246, 297, 296), (246, 262, 294, 297), (252, 263, 299, 298), (263, 210, 300, 299), (210, 209, 301, 300), (209, 252, 298, 301), (86, 87, 303, 302), (87, 235, 304, 303), (235, 234, 305, 304), (234, 86, 302, 305), (253, 262, 307, 306), (262, 246, 308, 307), (246, 247, 309, 308), (247, 253, 306, 309), (4, 92, 311, 310), (92, 251, 312, 311), (251, 207, 313, 312), (207, 4, 310, 313), (254, 252, 315, 314), (252, 209, 316, 315), (209, 208, 317, 316), (208, 254, 314, 317), (87, 88, 319, 318), (88, 236, 320, 319), (236, 235, 321, 320), (235, 87, 318, 321), (255, 253, 323, 322), (253, 247, 324, 323), (247, 248, 325, 324), (248, 255, 322, 325), (261, 254, 327, 326), (254, 208, 328, 327), (208, 201, 329, 328), (201, 261, 326, 329), (88, 89, 331, 330), (89, 237, 332, 331), (237, 236, 333, 332), (236, 88, 330, 333), (257, 255, 335, 334), (255, 248, 336, 335), (248, 249, 337, 336), (249, 257, 334, 337), (51, 4, 339, 338), (4, 207, 340, 339), (207, 206, 341, 340), (206, 51, 338, 341), (89, 90, 343, 342), (90, 238, 344, 343), (238, 237, 345, 344), (237, 89, 342, 345), (256, 257, 347, 346), (257, 249, 348, 347), (249, 250, 349, 348), (250, 256, 346, 349), (79, 7, 351, 350), (7, 205, 352, 351), (205, 204, 353, 352), (204, 79, 350, 353), (258, 259, 355, 354), (259, 203, 356, 355), (203, 202, 357, 356), (202, 258, 354, 357), (260, 261, 359, 358), (261, 201, 360, 359), (201, 200, 361, 360), (200, 260, 358, 361), (50, 51, 363, 362), (51, 206, 364, 363), (206, 227, 365, 364), (227, 50, 362, 365), (49, 50, 367, 366), (50, 227, 368, 367), (227, 226, 369, 368), (226, 49, 366, 369), (48, 49, 371, 370), (49, 226, 372, 371), (226, 225, 373, 372), (225, 48, 370, 373), (265, 267, 375, 374), (267, 212, 376, 375), (212, 211, 377, 376), (211, 265, 374, 377), (266, 268, 379, 378), (268, 243, 380, 379), (243, 244, 381, 380), (244, 266, 378, 381), (83, 84, 383, 382), (84, 232, 384, 383), (232, 231, 385, 384), (231, 83, 382, 385), (267, 269, 387, 386), (269, 213, 388, 387), (213, 212, 389, 388), (212, 267, 386, 389), (268, 270, 391, 390), (270, 242, 392, 391), (242, 243, 393, 392), (243, 268, 390, 393), (82, 83, 395, 394), (83, 231, 396, 395), (231, 230, 397, 396), (230, 82, 394, 397), (269, 271, 399, 398), (271, 214, 400, 399), (214, 213, 401, 400), (213, 269, 398, 401), (270, 272, 403, 402), (272, 241, 404, 403), (241, 242, 405, 404), (242, 270, 402, 405), (81, 82, 407, 406), (82, 230, 408, 407), (230, 229, 409, 408), (229, 81, 406, 409), (271, 273, 411, 410), (273, 215, 412, 411), (215, 214, 413, 412), (214, 271, 410, 413), (272, 274, 415, 414), (274, 240, 416, 415), (240, 241, 417, 416), (241, 272, 414, 417), (80, 81, 419, 418), (81, 229, 420, 419), (229, 228, 421, 420), (228, 80, 418, 421), (273, 275, 423, 422), (275, 216, 424, 423), (216, 215, 425, 424), (215, 273, 422, 425), (274, 260, 427, 426), (260, 200, 428, 427), (200, 240, 429, 428), (240, 274, 426, 429), (92, 80, 431, 430), (80, 228, 432, 431), (228, 251, 433, 432), (251, 92, 430, 433), (275, 276, 435, 434), (276, 217, 436, 435), (217, 216, 437, 436), (216, 275, 434, 437), (276, 258, 439, 438), (258, 202, 440, 439), (202, 217, 441, 440), (217, 276, 438, 441), (90, 79, 443, 442), (79, 204, 444, 443), (204, 238, 445, 444), (238, 90, 442, 445), (7, 41, 447, 446), (41, 218, 448, 447), (218, 205, 449, 448), (205, 7, 446, 449), (277, 256, 451, 450), (256, 250, 452, 451), (250, 239, 453, 452), (239, 277, 450, 453), (41, 42, 455, 454), (42, 219, 456, 455), (219, 218, 457, 456), (218, 41, 454, 457), (42, 43, 459, 458), (43, 220, 460, 459), (220, 219, 461, 460), (219, 42, 458, 461), (43, 44, 463, 462), (44, 221, 464, 463), (221, 220, 465, 464), (220, 43, 462, 465), (44, 45, 467, 466), (45, 222, 468, 467), (222, 221, 469, 468), (221, 44, 466, 469), (45, 46, 471, 470), (46, 223, 472, 471), (223, 222, 473, 472), (222, 45, 470, 473), (259, 277, 475, 474), (277, 239, 476, 475), (239, 203, 477, 476), (203, 259, 474, 477), (46, 47, 479, 478), (47, 224, 480, 479), (224, 223, 481, 480), (223, 46, 478, 481), (47, 48, 483, 482), (48, 225, 484, 483), (225, 224, 485, 484), (224, 47, 482, 485)])
_uv = me_plane.uv_layers.new(name='UVMap')
_uv.uv.foreach_set('vector', [0.9167, 0.9222, 0.9167, 1.0, 1.0, 1.0, 1.0, 0.9222, 0.9167, 0.0, 1.0, 0.0, 1.0, 0.0, 0.9167, 0.0, 1.0, 0.9222, 1.0, 1.0, 1.0, 1.0, 1.0, 0.9222, 0.0, 0.09387, 0.0, 0.0, 0.0, 0.0, 0.0, 0.09387, 0.08333, 1.0, 0.0, 1.0, 0.0, 1.0, 0.08333, 1.0, 1.0, 1.0, 0.9167, 1.0, 0.9167, 1.0, 1.0, 1.0, 0.9167, 1.0, 0.8333, 1.0, 0.8333, 1.0, 0.9167, 1.0, 0.8333, 1.0, 0.75, 1.0, 0.75, 1.0, 0.8333, 1.0, 0.75, 1.0, 0.6667, 1.0, 0.6667, 1.0, 0.75, 1.0, 0.6667, 1.0, 0.5833, 1.0, 0.5833, 1.0, 0.6667, 1.0, 0.5833, 1.0, 0.5, 1.0, 0.5, 1.0, 0.5833, 1.0, 0.5, 1.0, 0.4167, 1.0, 0.4167, 1.0, 0.5, 1.0, 0.4167, 1.0, 0.3333, 1.0, 0.3333, 1.0, 0.4167, 1.0, 0.3333, 1.0, 0.25, 1.0, 0.25, 1.0, 0.3333, 1.0, 0.25, 1.0, 0.1667, 1.0, 0.1667, 1.0, 0.25, 1.0, 0.1667, 1.0, 0.08333, 1.0, 0.08333, 1.0, 0.1667, 1.0, 0.0, 0.0, 0.08333, 0.0, 0.08333, 0.0, 0.0, 0.0, 0.08333, 0.0, 0.1667, 0.0, 0.1667, 0.0, 0.08333, 0.0, 0.1667, 0.0, 0.25, 0.0, 0.25, 0.0, 0.1667, 0.0, 0.25, 0.0, 0.3333, 0.0, 0.3333, 0.0, 0.25, 0.0, 0.3333, 0.0, 0.4167, 0.0, 0.4167, 0.0, 0.3333, 0.0, 0.4167, 0.0, 0.5, 0.0, 0.5, 0.0, 0.4167, 0.0, 0.5, 0.0, 0.5833, 0.0, 0.5833, 0.0, 0.5, 0.0, 0.5833, 0.0, 0.6667, 0.0, 0.6667, 0.0, 0.5833, 0.0, 0.6667, 0.0, 0.75, 0.0, 0.75, 0.0, 0.6667, 0.0, 0.75, 0.0, 0.8333, 0.0, 0.8333, 0.0, 0.75, 0.0, 0.8333, 0.0, 0.9167, 0.0, 0.9167, 0.0, 0.8333, 0.0, 0.0, 0.9222, 0.0, 1.0, 0.08333, 1.0, 0.08333, 0.9222, 0.08333, 0.9222, 0.08333, 1.0, 0.1667, 1.0, 0.1667, 0.9222, 0.1667, 0.9222, 0.1667, 1.0, 0.25, 1.0, 0.25, 0.9222, 0.25, 0.9222, 0.25, 1.0, 0.3333, 1.0, 0.3333, 0.9222, 0.3333, 0.9222, 0.3333, 1.0, 0.4167, 1.0, 0.4167, 0.9222, 0.4167, 0.9222, 0.4167, 1.0, 0.5, 1.0, 0.5, 0.9222, 0.5, 0.9222, 0.5, 1.0, 0.5833, 1.0, 0.5833, 0.9222, 0.5833, 0.9222, 0.5833, 1.0, 0.6667, 1.0, 0.6667, 0.9222, 0.6667, 0.9222, 0.6667, 1.0, 0.75, 1.0, 0.75, 0.9222, 0.75, 0.9222, 0.75, 1.0, 0.8333, 1.0, 0.8333, 0.9222, 0.8333, 0.9222, 0.8333, 1.0, 0.9167, 1.0, 0.9167, 0.9222, 0.8333, 0.0, 0.8333, 0.09387, 0.9167, 0.09387, 0.9167, 0.0, 0.75, 0.0, 0.75, 0.09387, 0.8333, 0.09387, 0.8333, 0.0, 0.6667, 0.0, 0.6667, 0.09387, 0.75, 0.09387, 0.75, 0.0, 0.5833, 0.0, 0.5833, 0.09387, 0.6667, 0.09387, 0.6667, 0.0, 0.5, 0.0, 0.5, 0.09387, 0.5833, 0.09387, 0.5833, 0.0, 0.4167, 0.0, 0.4167, 0.09387, 0.5, 0.09387, 0.5, 0.0, 0.3333, 0.0, 0.3333, 0.09387, 0.4167, 0.09387, 0.4167, 0.0, 0.25, 0.0, 0.25, 0.09387, 0.3333, 0.09387, 0.3333, 0.0, 0.1667, 0.0, 0.1667, 0.09387, 0.25, 0.09387, 0.25, 0.0, 0.08333, 0.0, 0.08333, 0.09387, 0.1667, 0.09387, 0.1667, 0.0, 0.0, 0.0, 0.0, 0.09387, 0.08333, 0.09387, 0.08333, 0.0, 0.0, 0.9222, 0.0, 0.09387, 0.0, 0.09387, 0.0, 0.9222, 1.0, 0.0, 1.0, 0.09387, 1.0, 0.09387, 1.0, 0.0, 0.9167, 0.0, 0.9167, 0.09387, 1.0, 0.09387, 1.0, 0.0, 0.0, 1.0, 0.0, 0.9222, 0.0, 0.9222, 0.0, 1.0, 0.08333, 0.9222, 0.09337, 0.9122, 0.09337, 0.1039, 0.08333, 0.09387, 0.08333, 0.9222, 0.08333, 0.09387, 0.0733, 0.1039, 0.0733, 0.9122, 0.1767, 0.9122, 0.1767, 0.1039, 0.1767, 0.1039, 0.1767, 0.9122, 0.8233, 0.9122, 0.76, 0.9122, 0.76, 0.9122, 0.8233, 0.9122, 0.4066, 0.9122, 0.3434, 0.9122, 0.3434, 0.9122, 0.4066, 0.9122, 0.5934, 0.1039, 0.6566, 0.1039, 0.6566, 0.1039, 0.5934, 0.1039, 0.99, 0.9122, 0.9267, 0.9122, 0.9267, 0.9122, 0.99, 0.9122, 0.1767, 0.1039, 0.24, 0.1039, 0.24, 0.1039, 0.1767, 0.1039, 0.8233, 0.1039, 0.8233, 0.9122, 0.8233, 0.9122, 0.8233, 0.1039, 0.99, 0.1039, 0.99, 0.9122, 0.99, 0.9122, 0.99, 0.1039, 0.76, 0.9122, 0.76, 0.1039, 0.76, 0.1039, 0.76, 0.9122, 0.3434, 0.9122, 0.3434, 0.1039, 0.3434, 0.1039, 0.3434, 0.9122, 1.0, 0.09387, 1.0, 0.9222, 1.0, 0.9222, 1.0, 0.09387, 0.9267, 0.9122, 0.9267, 0.1039, 0.9267, 0.1039, 0.9267, 0.9122, 0.8333, 0.09387, 0.9167, 0.09387, 0.9066, 0.1039, 0.8434, 0.1039, 0.9167, 0.09387, 0.9167, 0.9222, 0.9066, 0.9122, 0.9066, 0.1039, 0.9167, 0.9222, 0.8333, 0.9222, 0.8434, 0.9122, 0.9066, 0.9122, 0.8333, 0.9222, 0.8333, 0.09387, 0.8434, 0.1039, 0.8434, 0.9122, 0.75, 0.09387, 0.8333, 0.09387, 0.8233, 0.1039, 0.76, 0.1039, 0.8333, 0.09387, 0.8333, 0.9222, 0.8233, 0.9122, 0.8233, 0.1039, 0.8333, 0.9222, 0.75, 0.9222, 0.76, 0.9122, 0.8233, 0.9122, 0.75, 0.9222, 0.75, 0.09387, 0.76, 0.1039, 0.76, 0.9122, 0.6667, 0.09387, 0.75, 0.09387, 0.74, 0.1039, 0.6767, 0.1039, 0.75, 0.09387, 0.75, 0.9222, 0.74, 0.9122, 0.74, 0.1039, 0.75, 0.9222, 0.6667, 0.9222, 0.6767, 0.9122, 0.74, 0.9122, 0.6667, 0.9222, 0.6667, 0.09387, 0.6767, 0.1039, 0.6767, 0.9122, 0.5833, 0.09387, 0.6667, 0.09387, 0.6566, 0.1039, 0.5934, 0.1039, 0.6667, 0.09387, 0.6667, 0.9222, 0.6566, 0.9122, 0.6566, 0.1039, 0.6667, 0.9222, 0.5833, 0.9222, 0.5934, 0.9122, 0.6566, 0.9122, 0.5833, 0.9222, 0.5833, 0.09387, 0.5934, 0.1039, 0.5934, 0.9122, 0.5, 0.09387, 0.5833, 0.09387, 0.5733, 0.1039, 0.51, 0.1039, 0.5833, 0.09387, 0.5833, 0.9222, 0.5733, 0.9122, 0.5733, 0.1039, 0.5833, 0.9222, 0.5, 0.9222, 0.51, 0.9122, 0.5733, 0.9122, 0.5, 0.9222, 0.5, 0.09387, 0.51, 0.1039, 0.51, 0.9122, 0.4167, 0.09387, 0.5, 0.09387, 0.49, 0.1039, 0.4267, 0.1039, 0.5, 0.09387, 0.5, 0.9222, 0.49, 0.9122, 0.49, 0.1039, 0.5, 0.9222, 0.4167, 0.9222, 0.4267, 0.9122, 0.49, 0.9122, 0.4167, 0.9222, 0.4167, 0.09387, 0.4267, 0.1039, 0.4267, 0.9122, 0.3333, 0.09387, 0.4167, 0.09387, 0.4066, 0.1039, 0.3434, 0.1039, 0.4167, 0.09387, 0.4167, 0.9222, 0.4066, 0.9122, 0.4066, 0.1039, 0.4167, 0.9222, 0.3333, 0.9222, 0.3434, 0.9122, 0.4066, 0.9122, 0.3333, 0.9222, 0.3333, 0.09387, 0.3434, 0.1039, 0.3434, 0.9122, 0.25, 0.09387, 0.3333, 0.09387, 0.3233, 0.1039, 0.26, 0.1039, 0.3333, 0.09387, 0.3333, 0.9222, 0.3233, 0.9122, 0.3233, 0.1039, 0.3333, 0.9222, 0.25, 0.9222, 0.26, 0.9122, 0.3233, 0.9122, 0.25, 0.9222, 0.25, 0.09387, 0.26, 0.1039, 0.26, 0.9122, 0.1667, 0.09387, 0.25, 0.09387, 0.24, 0.1039, 0.1767, 0.1039, 0.25, 0.09387, 0.25, 0.9222, 0.24, 0.9122, 0.24, 0.1039, 0.25, 0.9222, 0.1667, 0.9222, 0.1767, 0.9122, 0.24, 0.9122, 0.1667, 0.9222, 0.1667, 0.09387, 0.1767, 0.1039, 0.1767, 0.9122, 0.08333, 0.09387, 0.1667, 0.09387, 0.1566, 0.1039, 0.09337, 0.1039, 0.1667, 0.09387, 0.1667, 0.9222, 0.1566, 0.9122, 0.1566, 0.1039, 0.1667, 0.9222, 0.08333, 0.9222, 0.09337, 0.9122, 0.1566, 0.9122, 0.08333, 0.9222, 0.08333, 0.09387, 0.09337, 0.1039, 0.09337, 0.9122, 0.0, 0.09387, 0.08333, 0.09387, 0.0733, 0.1039, 0.01004, 0.1039, 0.08333, 0.09387, 0.08333, 0.9222, 0.0733, 0.9122, 0.0733, 0.1039, 0.08333, 0.9222, 0.0, 0.9222, 0.01004, 0.9122, 0.0733, 0.9122, 0.0, 0.9222, 0.0, 0.09387, 0.01004, 0.1039, 0.01004, 0.9122, 0.9167, 0.09387, 1.0, 0.09387, 0.99, 0.1039, 0.9267, 0.1039, 1.0, 0.09387, 1.0, 0.9222, 0.99, 0.9122, 0.99, 0.1039, 1.0, 0.9222, 0.9167, 0.9222, 0.9267, 0.9122, 0.99, 0.9122, 0.9167, 0.9222, 0.9167, 0.09387, 0.9267, 0.1039, 0.9267, 0.9122, 0.1667, 0.9222, 0.1667, 0.09387, 0.1566, 0.1039, 0.1566, 0.9122, 0.0, 0.9222, 0.08333, 0.9222, 0.0733, 0.9122, 0.01004, 0.9122, 0.5934, 0.9122, 0.5934, 0.1039, 0.5934, 0.1039, 0.5934, 0.9122, 0.24, 0.1039, 0.24, 0.9122, 0.24, 0.9122, 0.24, 0.1039, 0.6566, 0.1039, 0.6566, 0.9122, 0.6566, 0.9122, 0.6566, 0.1039, 0.01004, 0.1039, 0.0733, 0.1039, 0.0733, 0.1039, 0.01004, 0.1039, 0.4267, 0.1039, 0.49, 0.1039, 0.49, 0.1039, 0.4267, 0.1039, 0.24, 0.9122, 0.1767, 0.9122, 0.1767, 0.9122, 0.24, 0.9122, 0.8434, 0.1039, 0.9066, 0.1039, 0.9066, 0.1039, 0.8434, 0.1039, 0.6566, 0.9122, 0.5934, 0.9122, 0.5934, 0.9122, 0.6566, 0.9122, 0.01004, 0.9122, 0.01004, 0.1039, 0.01004, 0.1039, 0.01004, 0.9122, 0.4267, 0.9122, 0.4267, 0.1039, 0.4267, 0.1039, 0.4267, 0.9122, 0.8434, 0.9122, 0.8434, 0.1039, 0.8434, 0.1039, 0.8434, 0.9122, 0.0733, 0.1039, 0.0733, 0.9122, 0.0733, 0.9122, 0.0733, 0.1039, 0.49, 0.1039, 0.49, 0.9122, 0.49, 0.9122, 0.49, 0.1039, 0.9066, 0.1039, 0.9066, 0.9122, 0.9066, 0.9122, 0.9066, 0.1039, 0.26, 0.1039, 0.3233, 0.1039, 0.3233, 0.1039, 0.26, 0.1039, 0.0733, 0.9122, 0.01004, 0.9122, 0.01004, 0.9122, 0.0733, 0.9122, 0.6767, 0.1039, 0.74, 0.1039, 0.74, 0.1039, 0.6767, 0.1039, 0.49, 0.9122, 0.4267, 0.9122, 0.4267, 0.9122, 0.49, 0.9122, 0.9066, 0.9122, 0.8434, 0.9122, 0.8434, 0.9122, 0.9066, 0.9122, 0.26, 0.9122, 0.26, 0.1039, 0.26, 0.1039, 0.26, 0.9122, 0.6767, 0.9122, 0.6767, 0.1039, 0.6767, 0.1039, 0.6767, 0.9122, 0.3233, 0.1039, 0.3233, 0.9122, 0.3233, 0.9122, 0.3233, 0.1039, 0.74, 0.1039, 0.74, 0.9122, 0.74, 0.9122, 0.74, 0.1039, 0.09337, 0.1039, 0.1566, 0.1039, 0.1566, 0.1039, 0.09337, 0.1039, 0.51, 0.1039, 0.5733, 0.1039, 0.5733, 0.1039, 0.51, 0.1039, 0.3233, 0.9122, 0.26, 0.9122, 0.26, 0.9122, 0.3233, 0.9122, 0.74, 0.9122, 0.6767, 0.9122, 0.6767, 0.9122, 0.74, 0.9122, 0.09337, 0.9122, 0.09337, 0.1039, 0.09337, 0.1039, 0.09337, 0.9122, 0.51, 0.9122, 0.51, 0.1039, 0.51, 0.1039, 0.51, 0.9122, 0.1566, 0.1039, 0.1566, 0.9122, 0.1566, 0.9122, 0.1566, 0.1039, 0.5733, 0.1039, 0.5733, 0.9122, 0.5733, 0.9122, 0.5733, 0.1039, 0.9267, 0.1039, 0.99, 0.1039, 0.99, 0.1039, 0.9267, 0.1039, 0.3434, 0.1039, 0.4066, 0.1039, 0.4066, 0.1039, 0.3434, 0.1039, 0.1566, 0.9122, 0.09337, 0.9122, 0.09337, 0.9122, 0.1566, 0.9122, 0.76, 0.1039, 0.8233, 0.1039, 0.8233, 0.1039, 0.76, 0.1039, 0.5733, 0.9122, 0.51, 0.9122, 0.51, 0.9122, 0.5733, 0.9122, 0.9167, 0.9222, 1.0, 0.9222, 1.0, 1.0, 0.9167, 1.0, 0.0, 0.9222, 0.08333, 0.9222, 0.08333, 1.0, 0.0, 1.0, 0.08333, 0.9222, 0.1667, 0.9222, 0.1667, 1.0, 0.08333, 1.0, 0.1667, 0.9222, 0.25, 0.9222, 0.25, 1.0, 0.1667, 1.0, 0.25, 0.9222, 0.3333, 0.9222, 0.3333, 1.0, 0.25, 1.0, 0.3333, 0.9222, 0.4167, 0.9222, 0.4167, 1.0, 0.3333, 1.0, 0.4167, 0.9222, 0.5, 0.9222, 0.5, 1.0, 0.4167, 1.0, 0.5, 0.9222, 0.5833, 0.9222, 0.5833, 1.0, 0.5, 1.0, 0.5833, 0.9222, 0.6667, 0.9222, 0.6667, 1.0, 0.5833, 1.0, 0.6667, 0.9222, 0.75, 0.9222, 0.75, 1.0, 0.6667, 1.0, 0.75, 0.9222, 0.8333, 0.9222, 0.8333, 1.0, 0.75, 1.0, 0.8333, 0.9222, 0.9167, 0.9222, 0.9167, 1.0, 0.8333, 1.0, 0.8333, 0.0, 0.9167, 0.0, 0.9167, 0.09387, 0.8333, 0.09387, 0.75, 0.0, 0.8333, 0.0, 0.8333, 0.09387, 0.75, 0.09387, 0.6667, 0.0, 0.75, 0.0, 0.75, 0.09387, 0.6667, 0.09387, 0.5833, 0.0, 0.6667, 0.0, 0.6667, 0.09387, 0.5833, 0.09387, 0.5, 0.0, 0.5833, 0.0, 0.5833, 0.09387, 0.5, 0.09387, 0.4167, 0.0, 0.5, 0.0, 0.5, 0.09387, 0.4167, 0.09387, 0.3333, 0.0, 0.4167, 0.0, 0.4167, 0.09387, 0.3333, 0.09387, 0.25, 0.0, 0.3333, 0.0, 0.3333, 0.09387, 0.25, 0.09387, 0.1667, 0.0, 0.25, 0.0, 0.25, 0.09387, 0.1667, 0.09387, 0.08333, 0.0, 0.1667, 0.0, 0.1667, 0.09387, 0.08333, 0.09387, 0.0, 0.0, 0.08333, 0.0, 0.08333, 0.09387, 0.0, 0.09387, 0.9167, 0.0, 1.0, 0.0, 1.0, 0.09387, 0.9167, 0.09387, 1.0, 0.0, 1.0, 0.09387, 1.0, 0.09387, 1.0, 0.0, 1.0, 0.09387, 0.9167, 0.09387, 0.9167, 0.09387, 1.0, 0.09387, 0.8333, 0.0, 0.9167, 0.0, 0.9167, 0.0, 0.8333, 0.0, 0.75, 0.0, 0.8333, 0.0, 0.8333, 0.0, 0.75, 0.0, 0.08333, 0.09387, 0.0, 0.09387, 0.0, 0.09387, 0.08333, 0.09387, 0.6667, 0.0, 0.75, 0.0, 0.75, 0.0, 0.6667, 0.0, 0.1667, 0.09387, 0.08333, 0.09387, 0.08333, 0.09387, 0.1667, 0.09387, 0.5833, 0.0, 0.6667, 0.0, 0.6667, 0.0, 0.5833, 0.0, 0.25, 0.09387, 0.1667, 0.09387, 0.1667, 0.09387, 0.25, 0.09387, 0.5, 0.0, 0.5833, 0.0, 0.5833, 0.0, 0.5, 0.0, 0.3333, 0.09387, 0.25, 0.09387, 0.25, 0.09387, 0.3333, 0.09387, 0.4167, 0.0, 0.5, 0.0, 0.5, 0.0, 0.4167, 0.0, 0.4167, 0.09387, 0.3333, 0.09387, 0.3333, 0.09387, 0.4167, 0.09387, 0.3333, 0.0, 0.4167, 0.0, 0.4167, 0.0, 0.3333, 0.0, 0.0, 0.09387, 0.0, 0.0, 0.0, 0.0, 0.0, 0.09387, 0.9167, 0.0, 1.0, 0.0, 1.0, 0.0, 0.9167, 0.0, 0.9167, 0.09387, 0.8333, 0.09387, 0.8333, 0.09387, 0.9167, 0.09387, 0.8333, 0.09387, 0.75, 0.09387, 0.75, 0.09387, 0.8333, 0.09387, 0.0, 0.0, 0.08333, 0.0, 0.08333, 0.0, 0.0, 0.0, 0.75, 0.09387, 0.6667, 0.09387, 0.6667, 0.09387, 0.75, 0.09387, 0.08333, 0.0, 0.1667, 0.0, 0.1667, 0.0, 0.08333, 0.0, 0.6667, 0.09387, 0.5833, 0.09387, 0.5833, 0.09387, 0.6667, 0.09387, 0.1667, 0.0, 0.25, 0.0, 0.25, 0.0, 0.1667, 0.0, 0.5833, 0.09387, 0.5, 0.09387, 0.5, 0.09387, 0.5833, 0.09387, 0.25, 0.0, 0.3333, 0.0, 0.3333, 0.0, 0.25, 0.0, 0.5, 0.09387, 0.4167, 0.09387, 0.4167, 0.09387, 0.5, 0.09387, 0.0, 0.09387, 0.01004, 0.1039, 0.0733, 0.1039, 0.08333, 0.09387, 0.08333, 0.9222, 0.1667, 0.9222, 0.1566, 0.9122, 0.09337, 0.9122, 0.08333, 0.09387, 0.09337, 0.1039, 0.1566, 0.1039, 0.1667, 0.09387, 0.4167, 0.9222, 0.5, 0.9222, 0.4847, 0.9222, 0.432, 0.9222, 0.5, 0.9222, 0.5, 0.9222, 0.4847, 0.9222, 0.4847, 0.9222, 0.5, 0.9222, 0.4167, 0.9222, 0.432, 0.9222, 0.4847, 0.9222, 0.4167, 0.9222, 0.4167, 0.9222, 0.432, 0.9222, 0.432, 0.9222, 0.5, 0.09387, 0.4167, 0.09387, 0.432, 0.09387, 0.4847, 0.09387, 0.4167, 0.09387, 0.4167, 0.09387, 0.432, 0.09387, 0.432, 0.09387, 0.4167, 0.09387, 0.5, 0.09387, 0.4847, 0.09387, 0.432, 0.09387, 0.5, 0.09387, 0.5, 0.09387, 0.4847, 0.09387, 0.4847, 0.09387, 0.25, 0.0, 0.3333, 0.0, 0.318, 0.0, 0.2653, 0.0, 0.3333, 0.0, 0.3333, 0.0, 0.318, 0.0, 0.318, 0.0, 0.3333, 0.0, 0.25, 0.0, 0.2653, 0.0, 0.318, 0.0, 0.25, 0.0, 0.25, 0.0, 0.2653, 0.0, 0.2653, 0.0, 0.5, 0.9222, 0.5833, 0.9222, 0.568, 0.9222, 0.5153, 0.9222, 0.5833, 0.9222, 0.5833, 0.9222, 0.568, 0.9222, 0.568, 0.9222, 0.5833, 0.9222, 0.5, 0.9222, 0.5153, 0.9222, 0.568, 0.9222, 0.5, 0.9222, 0.5, 0.9222, 0.5153, 0.9222, 0.5153, 0.9222, 0.5833, 0.09387, 0.5, 0.09387, 0.5153, 0.09387, 0.568, 0.09387, 0.5, 0.09387, 0.5, 0.09387, 0.5153, 0.09387, 0.5153, 0.09387, 0.5, 0.09387, 0.5833, 0.09387, 0.568, 0.09387, 0.5153, 0.09387, 0.5833, 0.09387, 0.5833, 0.09387, 0.568, 0.09387, 0.568, 0.09387, 0.1667, 0.0, 0.25, 0.0, 0.2347, 0.0, 0.182, 0.0, 0.25, 0.0, 0.25, 0.0, 0.2347, 0.0, 0.2347, 0.0, 0.25, 0.0, 0.1667, 0.0, 0.182, 0.0, 0.2347, 0.0, 0.1667, 0.0, 0.1667, 0.0, 0.182, 0.0, 0.182, 0.0, 0.5833, 0.9222, 0.6667, 0.9222, 0.6513, 0.9222, 0.5987, 0.9222, 0.6667, 0.9222, 0.6667, 0.9222, 0.6513, 0.9222, 0.6513, 0.9222, 0.6667, 0.9222, 0.5833, 0.9222, 0.5987, 0.9222, 0.6513, 0.9222, 0.5833, 0.9222, 0.5833, 0.9222, 0.5987, 0.9222, 0.5987, 0.9222, 0.6667, 0.09387, 0.5833, 0.09387, 0.5987, 0.09387, 0.6513, 0.09387, 0.5833, 0.09387, 0.5833, 0.09387, 0.5987, 0.09387, 0.5987, 0.09387, 0.5833, 0.09387, 0.6667, 0.09387, 0.6513, 0.09387, 0.5987, 0.09387, 0.6667, 0.09387, 0.6667, 0.09387, 0.6513, 0.09387, 0.6513, 0.09387, 0.0, 1.0, 0.0, 0.9222, 0.0, 0.9376, 0.0, 0.9847, 0.0, 0.9222, 0.0, 0.9222, 0.0, 0.9376, 0.0, 0.9376, 0.0, 0.9222, 0.0, 1.0, 0.0, 0.9847, 0.0, 0.9376, 0.0, 1.0, 0.0, 1.0, 0.0, 0.9847, 0.0, 0.9847, 0.08333, 0.0, 0.1667, 0.0, 0.1513, 0.0, 0.09868, 0.0, 0.1667, 0.0, 0.1667, 0.0, 0.1513, 0.0, 0.1513, 0.0, 0.1667, 0.0, 0.08333, 0.0, 0.09868, 0.0, 0.1513, 0.0, 0.08333, 0.0, 0.08333, 0.0, 0.09868, 0.0, 0.09868, 0.0, 0.6667, 0.9222, 0.75, 0.9222, 0.7347, 0.9222, 0.682, 0.9222, 0.75, 0.9222, 0.75, 0.9222, 0.7347, 0.9222, 0.7347, 0.9222, 0.75, 0.9222, 0.6667, 0.9222, 0.682, 0.9222, 0.7347, 0.9222, 0.6667, 0.9222, 0.6667, 0.9222, 0.682, 0.9222, 0.682, 0.9222, 0.75, 0.09387, 0.6667, 0.09387, 0.682, 0.09387, 0.7347, 0.09387, 0.6667, 0.09387, 0.6667, 0.09387, 0.682, 0.09387, 0.682, 0.09387, 0.6667, 0.09387, 0.75, 0.09387, 0.7347, 0.09387, 0.682, 0.09387, 0.75, 0.09387, 0.75, 0.09387, 0.7347, 0.09387, 0.7347, 0.09387, 0.0, 0.0, 0.08333, 0.0, 0.06799, 0.0, 0.01535, 0.0, 0.08333, 0.0, 0.08333, 0.0, 0.06799, 0.0, 0.06799, 0.0, 0.08333, 0.0, 0.0, 0.0, 0.01535, 0.0, 0.06799, 0.0, 0.0, 0.0, 0.0, 0.0, 0.01535, 0.0, 0.01535, 0.0, 0.75, 0.9222, 0.8333, 0.9222, 0.818, 0.9222, 0.7653, 0.9222, 0.8333, 0.9222, 0.8333, 0.9222, 0.818, 0.9222, 0.818, 0.9222, 0.8333, 0.9222, 0.75, 0.9222, 0.7653, 0.9222, 0.818, 0.9222, 0.75, 0.9222, 0.75, 0.9222, 0.7653, 0.9222, 0.7653, 0.9222, 0.8333, 0.09387, 0.75, 0.09387, 0.7653, 0.09387, 0.818, 0.09387, 0.75, 0.09387, 0.75, 0.09387, 0.7653, 0.09387, 0.7653, 0.09387, 0.75, 0.09387, 0.8333, 0.09387, 0.818, 0.09387, 0.7653, 0.09387, 0.8333, 0.09387, 0.8333, 0.09387, 0.818, 0.09387, 0.818, 0.09387, 0.08333, 1.0, 0.0, 1.0, 0.01535, 1.0, 0.06799, 1.0, 0.0, 1.0, 0.0, 1.0, 0.01535, 1.0, 0.01535, 1.0, 0.0, 1.0, 0.08333, 1.0, 0.06799, 1.0, 0.01535, 1.0, 0.08333, 1.0, 0.08333, 1.0, 0.06799, 1.0, 0.06799, 1.0, 0.8333, 0.9222, 0.9167, 0.9222, 0.9013, 0.9222, 0.8487, 0.9222, 0.9167, 0.9222, 0.9167, 0.9222, 0.9013, 0.9222, 0.9013, 0.9222, 0.9167, 0.9222, 0.8333, 0.9222, 0.8487, 0.9222, 0.9013, 0.9222, 0.8333, 0.9222, 0.8333, 0.9222, 0.8487, 0.9222, 0.8487, 0.9222, 0.9167, 0.09387, 0.8333, 0.09387, 0.8487, 0.09387, 0.9013, 0.09387, 0.8333, 0.09387, 0.8333, 0.09387, 0.8487, 0.09387, 0.8487, 0.09387, 0.8333, 0.09387, 0.9167, 0.09387, 0.9013, 0.09387, 0.8487, 0.09387, 0.9167, 0.09387, 0.9167, 0.09387, 0.9013, 0.09387, 0.9013, 0.09387, 1.0, 0.9222, 1.0, 1.0, 1.0, 0.9847, 1.0, 0.9376, 1.0, 1.0, 1.0, 1.0, 1.0, 0.9847, 1.0, 0.9847, 1.0, 1.0, 1.0, 0.9222, 1.0, 0.9376, 1.0, 0.9847, 1.0, 0.9222, 1.0, 0.9222, 1.0, 0.9376, 1.0, 0.9376, 0.9167, 0.0, 1.0, 0.0, 0.9847, 0.0, 0.932, 0.0, 1.0, 0.0, 1.0, 0.0, 0.9847, 0.0, 0.9847, 0.0, 1.0, 0.0, 0.9167, 0.0, 0.932, 0.0, 0.9847, 0.0, 0.9167, 0.0, 0.9167, 0.0, 0.932, 0.0, 0.932, 0.0, 0.0, 0.09387, 0.0, 0.0, 0.0, 0.01535, 0.0, 0.07852, 0.0, 0.0, 0.0, 0.0, 0.0, 0.01535, 0.0, 0.01535, 0.0, 0.0, 0.0, 0.09387, 0.0, 0.07852, 0.0, 0.01535, 0.0, 0.09387, 0.0, 0.09387, 0.0, 0.07852, 0.0, 0.07852, 0.1667, 1.0, 0.08333, 1.0, 0.09868, 1.0, 0.1513, 1.0, 0.08333, 1.0, 0.08333, 1.0, 0.09868, 1.0, 0.09868, 1.0, 0.08333, 1.0, 0.1667, 1.0, 0.1513, 1.0, 0.09868, 1.0, 0.1667, 1.0, 0.1667, 1.0, 0.1513, 1.0, 0.1513, 1.0, 0.25, 1.0, 0.1667, 1.0, 0.182, 1.0, 0.2347, 1.0, 0.1667, 1.0, 0.1667, 1.0, 0.182, 1.0, 0.182, 1.0, 0.1667, 1.0, 0.25, 1.0, 0.2347, 1.0, 0.182, 1.0, 0.25, 1.0, 0.25, 1.0, 0.2347, 1.0, 0.2347, 1.0, 0.3333, 1.0, 0.25, 1.0, 0.2653, 1.0, 0.318, 1.0, 0.25, 1.0, 0.25, 1.0, 0.2653, 1.0, 0.2653, 1.0, 0.25, 1.0, 0.3333, 1.0, 0.318, 1.0, 0.2653, 1.0, 0.3333, 1.0, 0.3333, 1.0, 0.318, 1.0, 0.318, 1.0, 0.3333, 0.0, 0.4167, 0.0, 0.4013, 0.0, 0.3487, 0.0, 0.4167, 0.0, 0.4167, 0.0, 0.4013, 0.0, 0.4013, 0.0, 0.4167, 0.0, 0.3333, 0.0, 0.3487, 0.0, 0.4013, 0.0, 0.3333, 0.0, 0.3333, 0.0, 0.3487, 0.0, 0.3487, 0.0, 0.4167, 0.09387, 0.3333, 0.09387, 0.3487, 0.09387, 0.4013, 0.09387, 0.3333, 0.09387, 0.3333, 0.09387, 0.3487, 0.09387, 0.3487, 0.09387, 0.3333, 0.09387, 0.4167, 0.09387, 0.4013, 0.09387, 0.3487, 0.09387, 0.4167, 0.09387, 0.4167, 0.09387, 0.4013, 0.09387, 0.4013, 0.09387, 0.3333, 0.9222, 0.4167, 0.9222, 0.4013, 0.9222, 0.3487, 0.9222, 0.4167, 0.9222, 0.4167, 0.9222, 0.4013, 0.9222, 0.4013, 0.9222, 0.4167, 0.9222, 0.3333, 0.9222, 0.3487, 0.9222, 0.4013, 0.9222, 0.3333, 0.9222, 0.3333, 0.9222, 0.3487, 0.9222, 0.3487, 0.9222, 0.4167, 0.0, 0.5, 0.0, 0.4847, 0.0, 0.432, 0.0, 0.5, 0.0, 0.5, 0.0, 0.4847, 0.0, 0.4847, 0.0, 0.5, 0.0, 0.4167, 0.0, 0.432, 0.0, 0.4847, 0.0, 0.4167, 0.0, 0.4167, 0.0, 0.432, 0.0, 0.432, 0.0, 0.3333, 0.09387, 0.25, 0.09387, 0.2653, 0.09387, 0.318, 0.09387, 0.25, 0.09387, 0.25, 0.09387, 0.2653, 0.09387, 0.2653, 0.09387, 0.25, 0.09387, 0.3333, 0.09387, 0.318, 0.09387, 0.2653, 0.09387, 0.3333, 0.09387, 0.3333, 0.09387, 0.318, 0.09387, 0.318, 0.09387, 0.25, 0.9222, 0.3333, 0.9222, 0.318, 0.9222, 0.2653, 0.9222, 0.3333, 0.9222, 0.3333, 0.9222, 0.318, 0.9222, 0.318, 0.9222, 0.3333, 0.9222, 0.25, 0.9222, 0.2653, 0.9222, 0.318, 0.9222, 0.25, 0.9222, 0.25, 0.9222, 0.2653, 0.9222, 0.2653, 0.9222, 0.5, 0.0, 0.5833, 0.0, 0.568, 0.0, 0.5153, 0.0, 0.5833, 0.0, 0.5833, 0.0, 0.568, 0.0, 0.568, 0.0, 0.5833, 0.0, 0.5, 0.0, 0.5153, 0.0, 0.568, 0.0, 0.5, 0.0, 0.5, 0.0, 0.5153, 0.0, 0.5153, 0.0, 0.25, 0.09387, 0.1667, 0.09387, 0.182, 0.09387, 0.2347, 0.09387, 0.1667, 0.09387, 0.1667, 0.09387, 0.182, 0.09387, 0.182, 0.09387, 0.1667, 0.09387, 0.25, 0.09387, 0.2347, 0.09387, 0.182, 0.09387, 0.25, 0.09387, 0.25, 0.09387, 0.2347, 0.09387, 0.2347, 0.09387, 0.1667, 0.9222, 0.25, 0.9222, 0.2347, 0.9222, 0.182, 0.9222, 0.25, 0.9222, 0.25, 0.9222, 0.2347, 0.9222, 0.2347, 0.9222, 0.25, 0.9222, 0.1667, 0.9222, 0.182, 0.9222, 0.2347, 0.9222, 0.1667, 0.9222, 0.1667, 0.9222, 0.182, 0.9222, 0.182, 0.9222, 0.5833, 0.0, 0.6667, 0.0, 0.6513, 0.0, 0.5987, 0.0, 0.6667, 0.0, 0.6667, 0.0, 0.6513, 0.0, 0.6513, 0.0, 0.6667, 0.0, 0.5833, 0.0, 0.5987, 0.0, 0.6513, 0.0, 0.5833, 0.0, 0.5833, 0.0, 0.5987, 0.0, 0.5987, 0.0, 0.1667, 0.09387, 0.08333, 0.09387, 0.09868, 0.09387, 0.1513, 0.09387, 0.08333, 0.09387, 0.08333, 0.09387, 0.09868, 0.09387, 0.09868, 0.09387, 0.08333, 0.09387, 0.1667, 0.09387, 0.1513, 0.09387, 0.09868, 0.09387, 0.1667, 0.09387, 0.1667, 0.09387, 0.1513, 0.09387, 0.1513, 0.09387, 0.08333, 0.9222, 0.1667, 0.9222, 0.1513, 0.9222, 0.09868, 0.9222, 0.1667, 0.9222, 0.1667, 0.9222, 0.1513, 0.9222, 0.1513, 0.9222, 0.1667, 0.9222, 0.08333, 0.9222, 0.09868, 0.9222, 0.1513, 0.9222, 0.08333, 0.9222, 0.08333, 0.9222, 0.09868, 0.9222, 0.09868, 0.9222, 0.6667, 0.0, 0.75, 0.0, 0.7347, 0.0, 0.682, 0.0, 0.75, 0.0, 0.75, 0.0, 0.7347, 0.0, 0.7347, 0.0, 0.75, 0.0, 0.6667, 0.0, 0.682, 0.0, 0.7347, 0.0, 0.6667, 0.0, 0.6667, 0.0, 0.682, 0.0, 0.682, 0.0, 0.08333, 0.09387, 0.0, 0.09387, 0.01535, 0.09387, 0.06799, 0.09387, 0.0, 0.09387, 0.0, 0.09387, 0.01535, 0.09387, 0.01535, 0.09387, 0.0, 0.09387, 0.08333, 0.09387, 0.06799, 0.09387, 0.01535, 0.09387, 0.08333, 0.09387, 0.08333, 0.09387, 0.06799, 0.09387, 0.06799, 0.09387, 0.0, 0.9222, 0.08333, 0.9222, 0.06799, 0.9222, 0.01535, 0.9222, 0.08333, 0.9222, 0.08333, 0.9222, 0.06799, 0.9222, 0.06799, 0.9222, 0.08333, 0.9222, 0.0, 0.9222, 0.01535, 0.9222, 0.06799, 0.9222, 0.0, 0.9222, 0.0, 0.9222, 0.01535, 0.9222, 0.01535, 0.9222, 0.75, 0.0, 0.8333, 0.0, 0.818, 0.0, 0.7653, 0.0, 0.8333, 0.0, 0.8333, 0.0, 0.818, 0.0, 0.818, 0.0, 0.8333, 0.0, 0.75, 0.0, 0.7653, 0.0, 0.818, 0.0, 0.75, 0.0, 0.75, 0.0, 0.7653, 0.0, 0.7653, 0.0, 0.8333, 0.0, 0.9167, 0.0, 0.9013, 0.0, 0.8487, 0.0, 0.9167, 0.0, 0.9167, 0.0, 0.9013, 0.0, 0.9013, 0.0, 0.9167, 0.0, 0.8333, 0.0, 0.8487, 0.0, 0.9013, 0.0, 0.8333, 0.0, 0.8333, 0.0, 0.8487, 0.0, 0.8487, 0.0, 0.9167, 0.9222, 1.0, 0.9222, 0.9847, 0.9222, 0.932, 0.9222, 1.0, 0.9222, 1.0, 0.9222, 0.9847, 0.9222, 0.9847, 0.9222, 1.0, 0.9222, 0.9167, 0.9222, 0.932, 0.9222, 0.9847, 0.9222, 0.9167, 0.9222, 0.9167, 0.9222, 0.932, 0.9222, 0.932, 0.9222, 1.0, 1.0, 0.9167, 1.0, 0.932, 1.0, 0.9847, 1.0, 0.9167, 1.0, 0.9167, 1.0, 0.932, 1.0, 0.932, 1.0, 0.9167, 1.0, 1.0, 1.0, 0.9847, 1.0, 0.932, 1.0, 1.0, 1.0, 1.0, 1.0, 0.9847, 1.0, 0.9847, 1.0, 1.0, 0.09387, 0.9167, 0.09387, 0.932, 0.09387, 0.9847, 0.09387, 0.9167, 0.09387, 0.9167, 0.09387, 0.932, 0.09387, 0.932, 0.09387, 0.9167, 0.09387, 1.0, 0.09387, 0.9847, 0.09387, 0.932, 0.09387, 1.0, 0.09387, 1.0, 0.09387, 0.9847, 0.09387, 0.9847, 0.09387, 0.9167, 1.0, 0.8333, 1.0, 0.8487, 1.0, 0.9013, 1.0, 0.8333, 1.0, 0.8333, 1.0, 0.8487, 1.0, 0.8487, 1.0, 0.8333, 1.0, 0.9167, 1.0, 0.9013, 1.0, 0.8487, 1.0, 0.9167, 1.0, 0.9167, 1.0, 0.9013, 1.0, 0.9013, 1.0, 0.8333, 1.0, 0.75, 1.0, 0.7653, 1.0, 0.818, 1.0, 0.75, 1.0, 0.75, 1.0, 0.7653, 1.0, 0.7653, 1.0, 0.75, 1.0, 0.8333, 1.0, 0.818, 1.0, 0.7653, 1.0, 0.8333, 1.0, 0.8333, 1.0, 0.818, 1.0, 0.818, 1.0, 0.75, 1.0, 0.6667, 1.0, 0.682, 1.0, 0.7347, 1.0, 0.6667, 1.0, 0.6667, 1.0, 0.682, 1.0, 0.682, 1.0, 0.6667, 1.0, 0.75, 1.0, 0.7347, 1.0, 0.682, 1.0, 0.75, 1.0, 0.75, 1.0, 0.7347, 1.0, 0.7347, 1.0, 0.6667, 1.0, 0.5833, 1.0, 0.5987, 1.0, 0.6513, 1.0, 0.5833, 1.0, 0.5833, 1.0, 0.5987, 1.0, 0.5987, 1.0, 0.5833, 1.0, 0.6667, 1.0, 0.6513, 1.0, 0.5987, 1.0, 0.6667, 1.0, 0.6667, 1.0, 0.6513, 1.0, 0.6513, 1.0, 0.5833, 1.0, 0.5, 1.0, 0.5153, 1.0, 0.568, 1.0, 0.5, 1.0, 0.5, 1.0, 0.5153, 1.0, 0.5153, 1.0, 0.5, 1.0, 0.5833, 1.0, 0.568, 1.0, 0.5153, 1.0, 0.5833, 1.0, 0.5833, 1.0, 0.568, 1.0, 0.568, 1.0, 1.0, 0.0, 1.0, 0.09387, 1.0, 0.07852, 1.0, 0.01535, 1.0, 0.09387, 1.0, 0.09387, 1.0, 0.07852, 1.0, 0.07852, 1.0, 0.09387, 1.0, 0.0, 1.0, 0.01535, 1.0, 0.07852, 1.0, 0.0, 1.0, 0.0, 1.0, 0.01535, 1.0, 0.01535, 0.5, 1.0, 0.4167, 1.0, 0.432, 1.0, 0.4847, 1.0, 0.4167, 1.0, 0.4167, 1.0, 0.432, 1.0, 0.432, 1.0, 0.4167, 1.0, 0.5, 1.0, 0.4847, 1.0, 0.432, 1.0, 0.5, 1.0, 0.5, 1.0, 0.4847, 1.0, 0.4847, 1.0, 0.4167, 1.0, 0.3333, 1.0, 0.3487, 1.0, 0.4013, 1.0, 0.3333, 1.0, 0.3333, 1.0, 0.3487, 1.0, 0.3487, 1.0, 0.3333, 1.0, 0.4167, 1.0, 0.4013, 1.0, 0.3487, 1.0, 0.4167, 1.0, 0.4167, 1.0, 0.4013, 1.0, 0.4013, 1.0])
me_plane.materials.append(mat_material_004)
me_plane.update()

# ---- objects
ob_cube = bpy.data.objects.new('Cube', me_cube)
ob_plane = bpy.data.objects.new('Plane', me_plane)

# ---- transforms, parenting, visibility, modifiers, constraints
ob_cube.location = (0.0, 0.0, 0.0)
ob_cube.scale = (3.926, 4.007, 0.5121)
ob_cube.lock_rotations_4d = False
ob_cube.empty_display_type = 'ARROWS'
ob_cube.lineart.crease_threshold = 0.0
_m = ob_cube.modifiers.new('Mirror', 'MIRROR')
ob_plane.location = (0.0, 0.0, 7.074)
ob_plane.scale = (7.865, 2.221, 1.0)

# ---- collection membership
col_collection.objects.link(ob_cube)
col_collection.objects.link(ob_plane)

# ---- scene / render settings (as saved in the file)
scene.frame_start = 1; scene.frame_end = 250; scene.frame_set(21)
scene.render.engine = 'BLENDER_EEVEE_NEXT'
scene.cycles.sampling_pattern = 'TABULATED_SOBOL'
scene.view_settings.view_transform = 'Filmic'
bpy.context.view_layer.update()

# ---- added for rendering (the .blend has no active camera and no usable light): camera, sun
cam_auto = bpy.data.cameras.new('AutoCamera')
cam_auto.lens = 50.0
cam_auto.sensor_width = 36.0
cam_auto.clip_end = 1000.0
ob_auto_camera = bpy.data.objects.new('AutoCamera', cam_auto)
scene.collection.objects.link(ob_auto_camera)
ob_auto_camera.location = (18.8554, -22.6265, 19.6631)
ob_auto_camera.rotation_euler = (1.09748, -7.21219e-08, 0.694738)
scene.camera = ob_auto_camera
light_auto_sun = bpy.data.lights.new('AutoSun', 'SUN')
light_auto_sun.energy = 3.0
light_auto_sun.angle = 0.0523599
ob_auto_sun = bpy.data.objects.new('AutoSun', light_auto_sun)
scene.collection.objects.link(ob_auto_sun)
ob_auto_sun.rotation_euler = (0.872665, 0.174533, 0.523599)
bpy.context.view_layer.update()
